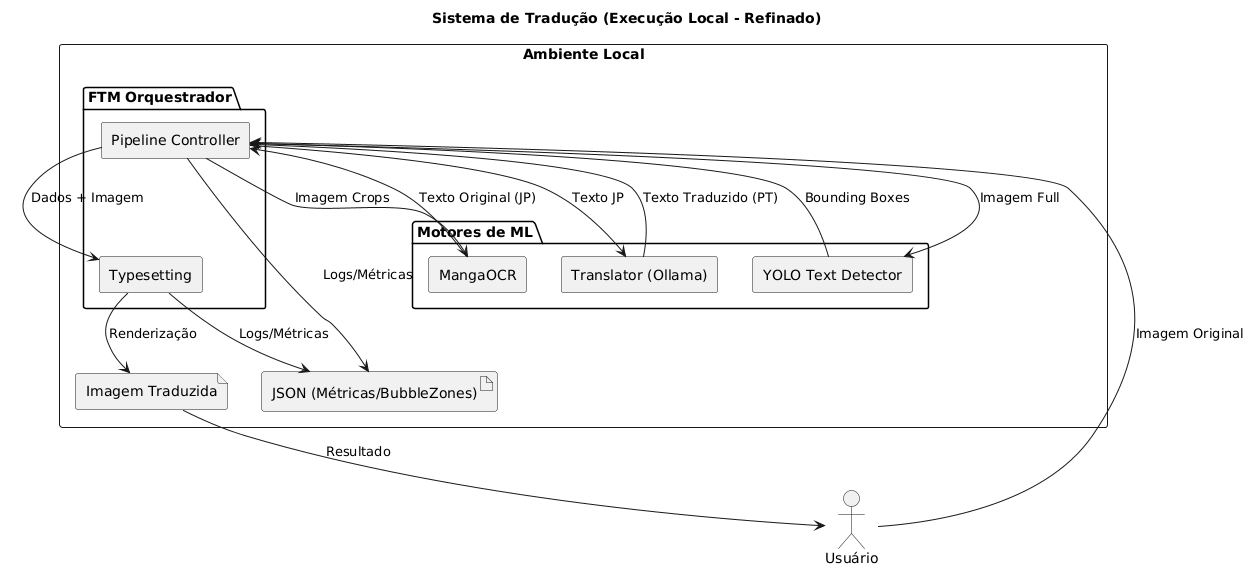

The diagram above was rendered by PlantUML. Its source (embedded in the PNG):
@startuml
skinparam shadowing false
skinparam componentStyle rectangle

title Sistema de Tradução (Execução Local - Refinado)

actor "Usuário" as user

rectangle "Ambiente Local" {

  package "FTM Orquestrador" {
    component "Pipeline Controller" as ctrl
    component "Typesetting" as type
  }

  package "Motores de ML" {
    component "YOLO Text Detector" as det
    component "MangaOCR" as ocr
    component "Translator (Ollama)" as trans
  }

  artifact "JSON (Métricas/BubbleZones)" as db
  file "Imagem Traduzida" as img_out

  ' Fluxo de Dados
  user --> ctrl : Imagem Original
  
  ctrl --> det : Imagem Full
  det --> ctrl : Bounding Boxes
  
  ctrl --> ocr : Imagem Crops
  ocr --> ctrl : Texto Original (JP)
  
  ctrl --> trans : Texto JP
  trans --> ctrl : Texto Traduzido (PT)
  
  ctrl --> type : Dados + Imagem
  type --> img_out : Renderização
  
  ' Registro de métricas
  ctrl --> db : Logs/Métricas
  type --> db : Logs/Métricas
  
  img_out --> user : Resultado
}
@enduml